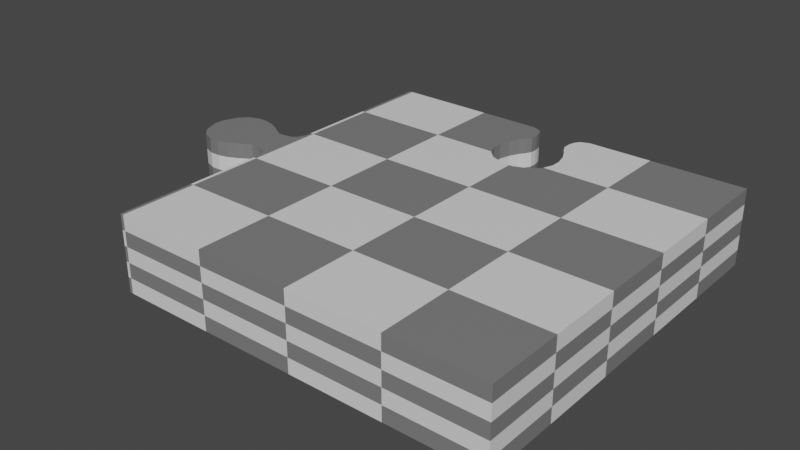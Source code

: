 # Source: Puzzle_Corner_01.blend  (saved by Blender 2.80.75; exported with 4.5.12 LTS)
import bpy
from mathutils import Matrix  # noqa: F401  (used for matrix-valued properties, if any)

bpy.ops.wm.read_factory_settings(use_empty=True)
scene = bpy.context.scene
scene.name = 'Scene'

# ---- collections
col_collection = bpy.data.collections.new('Collection'); scene.collection.children.link(col_collection)

# ---- materials (node trees are filled in below, after node groups)
mat_material_001 = bpy.data.materials.new('Material.001')
mat_material_001.alpha_threshold = 0.0
mat_material_001.use_transparent_shadow = False
mat_material_001.line_color = (0.0, 0.0, 0.0, 1.0)

# ---- material node trees
mat_material_001.use_nodes = True; mat_material_001.node_tree.nodes.clear()
_N = mat_material_001.node_tree.nodes; _L = mat_material_001.node_tree.links
n0 = _N.new('ShaderNodeOutputMaterial'); n0.name = 'Material Output'; n0.location = (300, 300)
n1 = _N.new('ShaderNodeBsdfPrincipled'); n1.name = 'Principled BSDF'; n1.location = (10, 300)
n1.distribution = 'GGX'
n1.subsurface_method = 'BURLEY'
n1.inputs[2].default_value = 0.4
n1.inputs[3].default_value = 1.45
n1.inputs[27].default_value = (0.0, 0.0, 0.0, 1.0)
n1.inputs[28].default_value = 1.0
n2 = _N.new('ShaderNodeTexChecker'); n2.name = 'Checker Texture'; n2.location = (-180, 260)
_L.new(n1.outputs[0], n0.inputs[0])
_L.new(n2.outputs[0], n1.inputs[0])
n0.is_active_output = True

# ---- world
world_world = bpy.data.worlds.new('World'); scene.world = world_world
world_world.use_nodes = True; world_world.node_tree.nodes.clear()
_N = world_world.node_tree.nodes; _L = world_world.node_tree.links
n0 = _N.new('ShaderNodeOutputWorld'); n0.name = 'World Output'; n0.location = (300, 300)
n1 = _N.new('ShaderNodeBackground'); n1.name = 'Background'; n1.location = (10, 300)
n1.inputs[0].default_value = (0.05088, 0.05088, 0.05088, 1.0)
_L.new(n1.outputs[0], n0.inputs[0])
n0.is_active_output = True
world_world.color = (0.05088, 0.05088, 0.05088)
world_world.use_sun_shadow = False
world_world.sun_shadow_jitter_overblur = 0.0

# ---- meshes
me_cube_005 = bpy.data.meshes.new('Cube.005')
me_cube_005.from_pydata([(-0.5, 0.08327, 7.451e-09), (-0.5, -0.08327, 7.451e-09), (-0.5, -0.08327, 0.2), (-0.5, 0.08327, 0.2), (-0.5441, 0.04742, 7.451e-09), (-0.5441, -0.04742, 7.451e-09), (-0.5441, -0.04742, 0.2), (-0.5441, 0.04742, 0.2), (-0.5946, 0.06703, 7.451e-09), (-0.5946, -0.06703, 7.451e-09), (-0.5946, -0.06703, 0.2), (-0.5946, 0.06703, 0.2), (-0.6188, 0.07878, 7.451e-09), (-0.6188, -0.07878, 7.451e-09), (-0.6188, -0.07878, 0.2), (-0.6188, 0.07878, 0.2), (-0.6472, 0.08611, 7.451e-09), (-0.6472, -0.08611, 7.451e-09), (-0.6472, -0.08611, 0.2), (-0.6472, 0.08611, 0.2), (-0.6742, 0.08611, 7.451e-09), (-0.6742, -0.08611, 7.451e-09), (-0.6742, -0.08611, 0.2), (-0.6742, 0.08611, 0.2), (-0.7025, 0.07535, 7.451e-09), (-0.7025, -0.07535, 7.451e-09), (-0.7025, -0.07535, 0.2), (-0.7025, 0.07535, 0.2), (-0.7241, 0.05331, 7.451e-09), (-0.7241, -0.05331, 7.451e-09), (-0.7241, -0.05331, 0.2), (-0.7241, 0.05331, 0.2), (-0.7393, 0.01386, 7.451e-09), (-0.7393, -0.01387, 7.451e-09), (-0.7393, -0.01387, 0.2), (-0.7393, 0.01386, 0.2), (-0.5205, 0.0522, 7.451e-09), (-0.5205, 0.0522, 0.2), (-0.5205, -0.0522, 0.2), (-0.5205, -0.0522, 7.451e-09), (-0.5796, 0.05719, 7.451e-09), (-0.5796, 0.05719, 0.2), (-0.5796, -0.05719, 0.2), (-0.5796, -0.05719, 7.451e-09), (-0.5618, 0.04772, 0.2), (-0.5618, -0.04772, 0.2), (-0.5618, -0.04772, 7.451e-09), (-0.5618, 0.04772, 7.451e-09), (-0.5331, 0.04878, 7.451e-09), (-0.5331, -0.04878, 7.451e-09), (-0.5331, 0.04878, 0.2), (-0.5331, -0.04878, 0.2), (-0.5085, 0.06151, 0.2), (-0.5085, -0.06152, 0.2), (-0.5085, 0.06151, 7.451e-09), (-0.5085, -0.06152, 7.451e-09), (0.5, 0.5, 0.2), (0.5, 0.5, 0.0), (0.5, -0.5, 0.2), (0.5, -0.5, 0.0), (-0.5, 0.5, 0.2), (-0.5, 0.5, 0.0), (-0.5, -0.5, 0.2), (-0.5, -0.5, 0.0), (-0.08327, 0.5, 0.0), (0.08327, 0.5, 0.0), (0.08327, 0.5, 0.2), (-0.08327, 0.5, 0.2), (-0.04742, 0.4559, 0.0), (0.04742, 0.4559, 0.0), (0.04742, 0.4559, 0.2), (-0.04742, 0.4559, 0.2), (-0.06703, 0.4054, 0.0), (0.06703, 0.4054, 0.0), (0.06703, 0.4054, 0.2), (-0.06703, 0.4054, 0.2), (-0.07878, 0.3812, 0.0), (0.07878, 0.3812, 0.0), (0.07878, 0.3812, 0.2), (-0.07878, 0.3812, 0.2), (-0.08611, 0.3528, 0.0), (0.08611, 0.3528, 0.0), (0.08611, 0.3528, 0.2), (-0.08611, 0.3528, 0.2), (-0.08611, 0.3258, 0.0), (0.08611, 0.3258, 0.0), (0.08611, 0.3258, 0.2), (-0.08611, 0.3258, 0.2), (-0.07535, 0.2975, 0.0), (0.07535, 0.2975, 0.0), (0.07535, 0.2975, 0.2), (-0.07535, 0.2975, 0.2), (-0.05331, 0.2759, 0.0), (0.05331, 0.2759, 0.0), (0.05331, 0.2759, 0.2), (-0.05331, 0.2759, 0.2), (-0.01387, 0.2607, 0.0), (0.01387, 0.2607, 0.0), (0.01387, 0.2607, 0.2), (-0.01387, 0.2607, 0.2), (-0.0522, 0.4795, 0.0), (-0.0522, 0.4795, 0.2), (0.0522, 0.4795, 0.2), (0.0522, 0.4795, 0.0), (-0.05719, 0.4204, 0.0), (-0.05719, 0.4204, 0.2), (0.05719, 0.4204, 0.2), (0.05719, 0.4204, 0.0), (-0.04772, 0.4382, 0.2), (0.04772, 0.4382, 0.2), (0.04772, 0.4382, 0.0), (-0.04772, 0.4382, 0.0), (-0.04878, 0.4669, 0.0), (0.04878, 0.4669, 0.0), (-0.04878, 0.4669, 0.2), (0.04878, 0.4669, 0.2), (-0.06152, 0.4915, 0.2), (0.06152, 0.4915, 0.2), (-0.06152, 0.4915, 0.0), (0.06152, 0.4915, 0.0)], [], [(48, 7, 50), (40, 11, 41), (50, 6, 51), (49, 4, 48), (51, 5, 49), (10, 13, 9), (41, 10, 42), (42, 9, 43), (40, 9, 8), (13, 16, 12), (8, 13, 12), (8, 15, 11), (11, 14, 10), (16, 23, 19), (12, 19, 15), (14, 19, 18), (14, 17, 13), (22, 25, 21), (18, 23, 22), (18, 21, 17), (17, 20, 16), (24, 31, 27), (21, 24, 20), (20, 27, 23), (23, 26, 22), (30, 35, 34), (27, 30, 26), (26, 29, 25), (24, 29, 28), (34, 32, 33), (30, 33, 29), (29, 32, 28), (28, 35, 31), (53, 39, 55), (54, 39, 36), (52, 38, 53), (54, 37, 52), (47, 43, 40), (45, 43, 46), (44, 42, 45), (47, 41, 44), (4, 44, 7), (7, 45, 6), (6, 46, 5), (5, 47, 4), (38, 49, 39), (39, 48, 36), (38, 50, 51), (36, 50, 37), (0, 52, 3), (3, 53, 2), (0, 55, 54), (2, 55, 1), (58, 63, 59), (56, 59, 57), (71, 112, 114), (75, 104, 105), (69, 115, 113), (77, 74, 73), (73, 106, 107), (79, 72, 75), (87, 80, 83), (83, 76, 79), (81, 78, 77), (89, 86, 85), (85, 82, 81), (95, 88, 91), (91, 84, 87), (93, 90, 89), (96, 98, 97), (97, 94, 93), (99, 92, 95), (103, 117, 119), (65, 56, 57), (101, 118, 116), (60, 64, 61), (107, 109, 110), (105, 111, 108), (108, 68, 71), (110, 70, 69), (113, 102, 103), (114, 100, 101), (116, 64, 67), (119, 66, 65), (3, 61, 0), (1, 62, 2), (99, 95, 2), (1, 97, 59), (50, 7, 6), (41, 11, 10), (11, 15, 14), (14, 15, 19), (18, 19, 23), (23, 27, 26), (30, 31, 35), (27, 31, 30), (52, 37, 38), (44, 41, 42), (7, 44, 45), (38, 37, 50), (3, 52, 53), (2, 62, 58), (58, 56, 90), (56, 66, 78), (66, 117, 102), (102, 115, 66), (115, 70, 66), (70, 109, 106), (70, 106, 66), (106, 74, 66), (3, 2, 95), (2, 58, 98), (99, 2, 98), (67, 60, 79), (60, 3, 87), (79, 60, 83), (101, 116, 67), (71, 114, 67), (114, 101, 67), (105, 108, 71), (75, 105, 67), (105, 71, 67), (56, 78, 82), (78, 66, 74), (79, 75, 67), (83, 60, 87), (56, 82, 86), (56, 86, 90), (58, 90, 94), (91, 87, 3), (95, 91, 3), (58, 94, 98), (48, 4, 7), (40, 8, 11), (49, 5, 4), (51, 6, 5), (10, 14, 13), (42, 10, 9), (40, 43, 9), (13, 17, 16), (8, 9, 13), (8, 12, 15), (16, 20, 23), (12, 16, 19), (14, 18, 17), (22, 26, 25), (18, 22, 21), (17, 21, 20), (24, 28, 31), (21, 25, 24), (20, 24, 27), (26, 30, 29), (24, 25, 29), (34, 35, 32), (30, 34, 33), (29, 33, 32), (28, 32, 35), (53, 38, 39), (54, 55, 39), (54, 36, 37), (47, 46, 43), (45, 42, 43), (47, 40, 41), (4, 47, 44), (6, 45, 46), (5, 46, 47), (38, 51, 49), (39, 49, 48), (36, 48, 50), (0, 54, 52), (0, 1, 55), (2, 53, 55), (58, 62, 63), (56, 58, 59), (71, 68, 112), (75, 72, 104), (69, 70, 115), (77, 78, 74), (73, 74, 106), (79, 76, 72), (87, 84, 80), (83, 80, 76), (81, 82, 78), (89, 90, 86), (85, 86, 82), (95, 92, 88), (91, 88, 84), (93, 94, 90), (96, 99, 98), (97, 98, 94), (99, 96, 92), (103, 102, 117), (65, 66, 56), (101, 100, 118), (60, 67, 64), (107, 106, 109), (105, 104, 111), (108, 111, 68), (110, 109, 70), (113, 115, 102), (114, 112, 100), (116, 118, 64), (119, 117, 66), (3, 60, 61), (1, 63, 62), (63, 1, 59), (1, 0, 92), (80, 61, 76), (0, 61, 84), (61, 64, 76), (64, 118, 100), (100, 112, 64), (112, 68, 64), (68, 111, 104), (68, 104, 64), (104, 72, 64), (61, 80, 84), (57, 59, 89), (93, 59, 97), (119, 65, 103), (65, 57, 77), (73, 65, 77), (113, 103, 65), (110, 69, 107), (69, 113, 65), (107, 69, 65), (73, 107, 65), (76, 64, 72), (0, 84, 88), (0, 88, 92), (81, 77, 57), (85, 81, 57), (1, 92, 96), (89, 85, 57), (93, 89, 59), (1, 96, 97)])
_uv = me_cube_005.uv_layers.new(name='UVMap')
_uv.uv.foreach_set('vector', [0.5, 0.5, 0.5, 0.5, 0.5, 0.5, 0.5, 0.5, 0.5, 0.5, 0.5, 0.5, 1.033, 0.4512, 1.044, 0.5474, 1.033, 0.5488, 0.5, 0.5, 0.5, 0.5, 0.5, 0.5, 0.5, 0.5, 0.5, 0.5, 0.5, 0.5, 0.5, 0.5, 0.5, 0.5, 0.5, 0.5, 1.08, 0.4428, 1.095, 0.567, 1.08, 0.5572, 0.5, 0.5, 0.5, 0.5, 0.5, 0.5, 0.5, 0.5, 0.5, 0.5, 0.5, 0.5, 0.5, 0.5, 0.5, 0.5, 0.5, 0.5, 0.5, 0.5, 0.5, 0.5, 0.5, 0.5, 0.5, 0.5, 0.5, 0.5, 0.5, 0.5, 1.095, 0.433, 1.119, 0.5788, 1.095, 0.567, 0.5, 0.5, 0.5, 0.5, 0.5, 0.5, 0.5, 0.5, 0.5, 0.5, 0.5, 0.5, 1.119, 0.5788, 1.147, 0.4139, 1.147, 0.5861, 0.5, 0.5, 0.5, 0.5, 0.5, 0.5, 0.5, 0.5, 0.5, 0.5, 0.5, 0.5, 1.147, 0.5861, 1.174, 0.4139, 1.174, 0.5861, 0.5, 0.5, 0.5, 0.5, 0.5, 0.5, 0.5, 0.5, 0.5, 0.5, 0.5, 0.5, 0.5, 0.5, 0.5, 0.5, 0.5, 0.5, 0.5, 0.5, 0.5, 0.5, 0.5, 0.5, 0.5, 0.5, 0.5, 0.5, 0.5, 0.5, 1.174, 0.4139, 1.202, 0.5753, 1.174, 0.5861, 1.224, 0.5533, 1.239, 0.4861, 1.239, 0.5139, 1.202, 0.4247, 1.224, 0.5533, 1.202, 0.5753, 0.5, 0.5, 0.5, 0.5, 0.5, 0.5, 0.5, 0.5, 0.5, 0.5, 0.5, 0.5, 0.5, 0.5, 0.5, 0.5, 0.5, 0.5, 0.5, 0.5, 0.5, 0.5, 0.5, 0.5, 0.5, 0.5, 0.5, 0.5, 0.5, 0.5, 0.5, 0.5, 0.5, 0.5, 0.5, 0.5, 0.5, 0.5, 0.5, 0.5, 0.5, 0.5, 0.5, 0.5, 0.5, 0.5, 0.5, 0.5, 1.008, 0.4385, 1.021, 0.5522, 1.008, 0.5615, 0.5, 0.5, 0.5, 0.5, 0.5, 0.5, 0.5, 0.5, 0.5, 0.5, 0.5, 0.5, 0.5, 0.5, 0.5, 0.5, 0.5, 0.5, 1.062, 0.4523, 1.08, 0.5572, 1.062, 0.5477, 0.5, 0.5, 0.5, 0.5, 0.5, 0.5, 0.5, 0.5, 0.5, 0.5, 0.5, 0.5, 1.044, 0.4526, 1.062, 0.5477, 1.044, 0.5474, 0.5, 0.5, 0.5, 0.5, 0.5, 0.5, 0.5, 0.5, 0.5, 0.5, 0.5, 0.5, 0.5, 0.5, 0.5, 0.5, 0.5, 0.5, 0.5, 0.5, 0.5, 0.5, 0.5, 0.5, 1.021, 0.5522, 1.033, 0.4512, 1.033, 0.5488, 0.5, 0.5, 0.5, 0.5, 0.5, 0.5, 0.5, 0.5, 0.5, 0.5, 0.5, 0.5, 1.0, 0.4167, 1.008, 0.5615, 1.0, 0.5833, 0.5, 0.5, 0.5, 0.5, 0.5, 0.5, 0.5, 0.5, 0.5, 0.5, 0.5, 0.5, 0.5, 0.5, 0.5, 0.5, 0.5, 0.5, 0.5, 0.5, 0.5, 0.5, 0.5, 0.5, 0.5, 0.5, 0.5, 0.5, 0.5, 0.5, 0.5, 0.5, 0.5, 0.5, 0.5, 0.5, 0.5, 0.5, 0.5, 0.5, 0.5, 0.5, 0.5, 0.5, 0.5, 0.5, 0.5, 0.5, 0.5, 0.5, 0.5, 0.5, 0.5, 0.5, 0.5, 0.5, 0.5, 0.5, 0.5, 0.5, 0.5, 0.5, 0.5, 0.5, 0.5, 0.5, 0.5, 0.5, 0.5, 0.5, 0.5, 0.5, 0.5, 0.5, 0.5, 0.5, 0.5, 0.5, 0.5, 0.5, 0.5, 0.5, 0.5, 0.5, 0.5, 0.5, 0.5, 0.5, 0.5, 0.5, 0.5, 0.5, 0.5, 0.5, 0.5, 0.5, 0.5, 0.5, 0.5, 0.5, 0.5, 0.5, 0.5, 0.5, 0.5, 0.5, 0.5, 0.5, 0.5, 0.5, 0.5, 0.5, 0.5, 0.5, 0.5, 0.5, 0.5, 0.5, 0.5, 0.5, 0.5, 0.5, 0.5, 0.5, 0.5, 0.5, 0.5, 0.5, 0.5, 0.5, 0.5, 0.5, 0.5, 0.5, 0.5, 0.5, 0.5, 0.5, 0.5, 0.5, 0.5, 0.5, 0.5, 0.5, 0.5, 0.5, 0.5, 0.5, 0.5, 0.5, 0.5, 0.5, 0.5, 0.5, 0.5, 0.5, 0.5, 0.5, 0.5, 0.5, 0.5, 0.5, 0.5, 0.5, 0.5, 0.5, 0.5, 0.5, 0.5, 0.5, 0.5, 0.5, 0.5, 0.5, 0.5, 0.5, 0.5, 0.5, 0.5, 0.5, 0.5, 0.5, 0.5, 0.5, 0.5, 0.5, 0.5, 0.5, 0.5, 0.5, 0.5, 0.5, 0.5, 0.5, 0.5, 0.5, 0.5, 0.5, 0.5, 0.5, 0.5, 0.5, 0.5, 0.5, 0.5, 0.5, 0.5, 0.5, 0.5, 0.5, 0.5139, 0.2393, 0.5533, 0.2241, 1.0, 0.5833, 0.5, 0.5, 0.5, 0.5, 0.5, 0.5, 1.033, 0.4512, 1.044, 0.4526, 1.044, 0.5474, 1.08, 0.4428, 1.095, 0.433, 1.095, 0.567, 1.095, 0.433, 1.119, 0.4212, 1.119, 0.5788, 1.119, 0.5788, 1.119, 0.4212, 1.147, 0.4139, 1.147, 0.5861, 1.147, 0.4139, 1.174, 0.4139, 1.174, 0.4139, 1.202, 0.4247, 1.202, 0.5753, 1.224, 0.5533, 1.224, 0.4467, 1.239, 0.4861, 1.202, 0.4247, 1.224, 0.4467, 1.224, 0.5533, 1.008, 0.4385, 1.021, 0.4478, 1.021, 0.5522, 1.062, 0.4523, 1.08, 0.4428, 1.08, 0.5572, 1.044, 0.4526, 1.062, 0.4523, 1.062, 0.5477, 1.021, 0.5522, 1.021, 0.4478, 1.033, 0.4512, 1.0, 0.4167, 1.008, 0.4385, 1.008, 0.5615, 1.0, 0.5833, 1.0, 1.0, 0.0, 1.0, 0.0, 1.0, 0.0, 0.0, 0.4247, 0.2025, 0.0, 0.0, 0.4167, 0.0, 0.4212, 0.1188, 0.4167, 0.0, 0.4385, 0.00848, 0.4478, 0.02053, 0.4478, 0.02053, 0.4512, 0.03309, 0.4167, 0.0, 0.4512, 0.03309, 0.4526, 0.04412, 0.4167, 0.0, 0.4526, 0.04412, 0.4523, 0.06184, 0.4428, 0.07957, 0.4526, 0.04412, 0.4428, 0.07957, 0.4167, 0.0, 0.4428, 0.07957, 0.433, 0.09462, 0.4167, 0.0, 1.0, 0.4167, 1.0, 0.5833, 0.5533, 0.2241, 1.0, 0.5833, 0.0, 1.0, 0.4861, 0.2393, 0.5139, 0.2393, 1.0, 0.5833, 0.4861, 0.2393, 0.5833, 0.0, 1.0, 0.0, 0.5788, 0.1188, 1.0, 0.0, 1.0, 0.4167, 0.5861, 0.1742, 0.5788, 0.1188, 1.0, 0.0, 0.5861, 0.1472, 0.5522, 0.02053, 0.5615, 0.00848, 0.5833, 0.0, 0.5474, 0.04412, 0.5488, 0.03309, 0.5833, 0.0, 0.5488, 0.03309, 0.5522, 0.02053, 0.5833, 0.0, 0.5572, 0.07957, 0.5477, 0.06184, 0.5474, 0.04412, 0.567, 0.09462, 0.5572, 0.07957, 0.5833, 0.0, 0.5572, 0.07957, 0.5474, 0.04412, 0.5833, 0.0, 0.0, 0.0, 0.4212, 0.1188, 0.4139, 0.1472, 0.4212, 0.1188, 0.4167, 0.0, 0.433, 0.09462, 0.5788, 0.1188, 0.567, 0.09462, 0.5833, 0.0, 0.5861, 0.1472, 1.0, 0.0, 0.5861, 0.1742, 0.0, 0.0, 0.4139, 0.1472, 0.4139, 0.1742, 0.0, 0.0, 0.4139, 0.1742, 0.4247, 0.2025, 0.0, 1.0, 0.4247, 0.2025, 0.4467, 0.2241, 0.5753, 0.2025, 0.5861, 0.1742, 1.0, 0.4167, 0.5533, 0.2241, 0.5753, 0.2025, 1.0, 0.4167, 0.0, 1.0, 0.4467, 0.2241, 0.4861, 0.2393, 0.5, 0.5, 0.5, 0.5, 0.5, 0.5, 0.5, 0.5, 0.5, 0.5, 0.5, 0.5, 0.5, 0.5, 0.5, 0.5, 0.5, 0.5, 0.5, 0.5, 0.5, 0.5, 0.5, 0.5, 0.5, 0.5, 0.5, 0.5, 0.5, 0.5, 0.5, 0.5, 0.5, 0.5, 0.5, 0.5, 0.5, 0.5, 0.5, 0.5, 0.5, 0.5, 0.5, 0.5, 0.5, 0.5, 0.5, 0.5, 0.5, 0.5, 0.5, 0.5, 0.5, 0.5, 0.5, 0.5, 0.5, 0.5, 0.5, 0.5, 0.5, 0.5, 0.5, 0.5, 0.5, 0.5, 0.5, 0.5, 0.5, 0.5, 0.5, 0.5, 0.5, 0.5, 0.5, 0.5, 0.5, 0.5, 0.5, 0.5, 0.5, 0.5, 0.5, 0.5, 0.5, 0.5, 0.5, 0.5, 0.5, 0.5, 0.5, 0.5, 0.5, 0.5, 0.5, 0.5, 0.5, 0.5, 0.5, 0.5, 0.5, 0.5, 0.5, 0.5, 0.5, 0.5, 0.5, 0.5, 0.5, 0.5, 0.5, 0.5, 0.5, 0.5, 0.5, 0.5, 0.5, 0.5, 0.5, 0.5, 0.5, 0.5, 0.5, 0.5, 0.5, 0.5, 0.5, 0.5, 0.5, 0.5, 0.5, 0.5, 0.5, 0.5, 0.5, 0.5, 0.5, 0.5, 0.5, 0.5, 0.5, 0.5, 0.5, 0.5, 0.5, 0.5, 0.5, 0.5, 0.5, 0.5, 0.5, 0.5, 0.5, 0.5, 0.5, 0.5, 0.5, 0.5, 0.5, 0.5, 0.5, 0.5, 0.5, 0.5, 0.5, 0.5, 0.5, 0.5, 0.5, 0.5, 0.5, 0.5, 0.5, 0.5, 0.5, 0.5, 0.5, 0.5, 0.5, 0.5, 0.5, 0.5, 0.5, 0.5, 0.5, 0.5, 0.5, 0.5, 0.5, 0.5, 0.5, 0.5, 0.5, 0.5, 0.5, 0.5, 0.5, 0.5, 0.5, 0.5, 0.5, 0.5, 0.5, 0.5, 0.5, 0.5, 0.5, 0.5, 0.5, 0.5, 0.5, 0.5, 0.5, 0.5, 0.5, 0.5, 0.5, 0.5, 0.5, 0.5, 0.5, 0.5, 0.5, 0.5, 0.5, 0.5, 0.5, 0.5, 0.5, 0.5, 0.5, 0.5, 0.5, 0.5, 0.5, 0.5, 0.5, 0.5, 0.5, 0.5, 0.5, 0.5, 0.5, 0.5, 0.5, 0.5, 0.5, 0.5, 0.5, 0.5, 0.5, 0.5, 0.5, 0.5, 0.5, 0.5, 0.5, 0.5, 0.5, 0.5, 0.5, 0.5, 0.5, 0.5, 0.5, 0.5, 0.5, 0.5, 0.5, 0.5, 0.5, 0.5, 0.5, 0.5, 0.5, 0.5, 0.5, 0.5, 0.5, 0.5, 0.5, 0.5, 0.5, 0.5, 0.5, 0.5, 0.5, 0.5, 0.5, 0.5, 0.5, 0.5, 0.5, 0.5, 0.5, 0.5, 0.5, 0.5, 0.5, 0.5, 0.5, 0.5, 0.5, 0.5, 0.5, 0.5, 0.5, 0.5, 0.5, 0.5, 0.5, 0.5, 0.5, 0.5, 0.5, 0.5, 0.5, 0.5, 0.5, 0.5, 0.5, 0.5, 0.5, 0.5, 0.5, 0.5, 0.5, 0.5, 0.5, 0.5, 0.5, 0.5, 0.5, 0.5, 0.5, 0.5, 0.5, 0.5, 0.5, 0.5, 0.5, 0.5, 0.5, 0.5, 0.5, 0.5, 0.5, 0.5, 0.5, 0.5, 0.5, 0.5, 0.5, 0.5, 0.5, 0.5, 0.5, 0.5, 0.5, 0.5, 0.5, 0.5, 0.5, 0.5, 0.5, 0.5, 0.5, 0.5, 0.5, 0.5, 0.5, 0.5, 0.5, 0.5, 0.5, 0.5, 0.5, 0.5, 0.5, 0.5, 0.5, 0.5, 0.5, 0.5, 0.5, 0.5, 0.5, 0.5, 0.5, 0.5, 0.5, 0.5, 0.5, 0.5, 0.5, 0.5, 0.5, 0.5, 0.5, 0.5, 0.5, 0.5, 0.5, 0.5, 0.5, 0.5, 0.5, 0.5, 0.5, 0.5, 0.5, 0.5, 0.5, 0.5, 0.5, 0.5, 0.5, 0.5, 0.5, 0.5, 0.5, 0.5, 0.5, 0.5, 0.5, 0.5, 0.5, 0.5, 0.5, 0.5, 0.5, 0.5, 0.5, 0.5, 0.5, 0.5, 0.5, 0.5, 0.5, 0.5, 0.5, 0.5, 0.5, 0.5, 0.5, 0.5, 0.5, 0.5, 0.5, 0.5, 0.5, 0.5, 0.5, 0.5, 0.5, 0.5, 0.5, 0.5, 0.5, 0.5, 0.5, 0.5, 0.5, 0.5, 0.5, 0.5, 0.5, 0.5, 0.5, 0.5, 0.5, 0.5, 0.5, 0.5, 0.5, 0.5, 0.5, 0.5, 0.5, 0.5, 0.5, 0.5, 0.5, 0.5, 0.5, 0.5, 0.5, 0.5, 0.5, 0.5, 0.5, 0.5, 0.5, 0.5, 0.5, 0.5, 0.5, 0.5, 0.5, 0.5, 0.5, 0.5, 0.5, 0.5, 0.5, 0.5, 0.5, 0.5, 0.5, 0.5, 0.5, 0.5, 0.5, 0.5, 0.5, 0.5, 0.5, 0.5, 0.5, 0.5, 0.5, 0.5, 0.5, 0.5, 0.5, 0.5, 0.5, 0.5, 0.5, 0.5, 0.5, 0.5, 0.5, 0.5, 0.5, 0.5, 0.5, 0.5, 0.5, 0.5, 0.5, 0.5, 0.5, 0.5, 0.5, 0.5, 0.5, 0.5, 0.5, 0.5, 0.5, 0.5, 0.5, 0.5, 0.5, 0.5, 0.5, 0.5, 0.5, 0.5, 0.5, 0.5, 0.5, 0.5, 0.5, 0.5, 0.5, 0.5, 0.5, 0.5, 0.5, 0.5, 0.5, 0.5, 0.5, 0.5, 0.5, 0.5, 0.5, 0.5, 0.5, 0.5, 0.5, 0.5, 0.5, 0.5, 0.5, 0.5, 0.5, 0.5, 0.5, 0.5, 0.5, 0.5, 0.5, 0.5, 0.5, 0.5, 0.5, 0.5, 0.5, 0.5, 0.5, 0.5, 0.5, 0.5, 0.5, 0.5, 0.5, 0.5, 0.5, 0.5, 0.5, 0.5, 0.5, 0.5, 0.5, 0.5, 0.5, 0.5, 0.5, 0.5, 0.5, 0.5])
me_cube_005.materials.append(mat_material_001)
me_cube_005.use_remesh_preserve_volume = False
me_cube_005.use_remesh_preserve_attributes = False
me_cube_005.use_mirror_vertex_groups = False
me_cube_005.update()

# ---- objects
ob_corner_01 = bpy.data.objects.new('Corner_01', me_cube_005)

# ---- transforms, parenting, visibility, modifiers, constraints
ob_corner_01.location = (0.0, 0.0, 0.0)
ob_corner_01.lock_rotations_4d = False
ob_corner_01.empty_display_type = 'ARROWS'
ob_corner_01.lineart.crease_threshold = 0.0

# ---- collection membership
col_collection.objects.link(ob_corner_01)

# ---- scene / render settings (as saved in the file)
scene.frame_start = 1; scene.frame_end = 250; scene.frame_set(1)
scene.render.engine = 'BLENDER_EEVEE_NEXT'
scene.cycles.use_denoising = False
scene.cycles.samples = 128
scene.cycles.sampling_pattern = 'TABULATED_SOBOL'
scene.cycles.use_adaptive_sampling = False
scene.cycles.use_light_tree = False
scene.view_settings.view_transform = 'Filmic'
bpy.context.view_layer.update()

# ---- added for rendering (the .blend has no active camera and no usable light): camera, sun
cam_auto = bpy.data.cameras.new('AutoCamera')
cam_auto.lens = 50.0
cam_auto.sensor_width = 36.0
cam_auto.clip_end = 1000.0
ob_auto_camera = bpy.data.objects.new('AutoCamera', cam_auto)
scene.collection.objects.link(ob_auto_camera)
ob_auto_camera.location = (1.36529, -1.78195, 1.28796)
ob_auto_camera.rotation_euler = (1.09748, -7.21219e-08, 0.694738)
scene.camera = ob_auto_camera
light_auto_sun = bpy.data.lights.new('AutoSun', 'SUN')
light_auto_sun.energy = 3.0
light_auto_sun.angle = 0.0523599
ob_auto_sun = bpy.data.objects.new('AutoSun', light_auto_sun)
scene.collection.objects.link(ob_auto_sun)
ob_auto_sun.rotation_euler = (0.872665, 0.174533, 0.523599)
bpy.context.view_layer.update()
